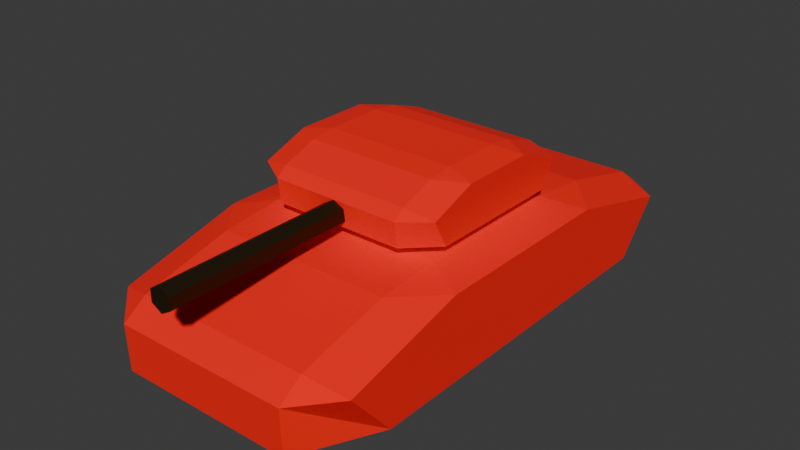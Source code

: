 # Source: TankLow.blend  (saved by Blender 4.0.36; exported with 4.5.12 LTS)
import bpy
from mathutils import Matrix  # noqa: F401  (used for matrix-valued properties, if any)

bpy.ops.wm.read_factory_settings(use_empty=True)
scene = bpy.context.scene
scene.name = 'Scene'

# ---- collections
col_collection = bpy.data.collections.new('Collection'); scene.collection.children.link(col_collection)

# ---- materials (node trees are filled in below, after node groups)
mat_body = bpy.data.materials.new('Body')
mat_body.alpha_threshold = 0.0
mat_body.use_transparent_shadow = False
mat_body.roughness = 0.5
mat_body.line_color = (0.0, 0.0, 0.0, 1.0)
mat_gun = bpy.data.materials.new('Gun')
mat_gun.use_transparent_shadow = False

# ---- node groups
ng_auto_smooth = bpy.data.node_groups.new('Auto Smooth', 'GeometryNodeTree')
_s = ng_auto_smooth.interface.new_socket(name='Geometry', in_out='OUTPUT', socket_type='NodeSocketGeometry')
_s = ng_auto_smooth.interface.new_socket(name='Geometry', in_out='INPUT', socket_type='NodeSocketGeometry')
_s = ng_auto_smooth.interface.new_socket(name='Angle', in_out='INPUT', socket_type='NodeSocketFloat')
_s.subtype = 'ANGLE'
_s.min_value = 0.0
_s.max_value = 3.142
ng_auto_smooth.is_modifier = True
_N = ng_auto_smooth.nodes; _L = ng_auto_smooth.links
n0 = _N.new('NodeGroupOutput'); n0.name = 'Group Output'; n0.location = (480, -100)
n1 = _N.new('NodeGroupInput'); n1.name = 'Group Input'; n1.location = (-420, -300)
n2 = _N.new('NodeGroupInput'); n2.name = 'Group Input.001'; n2.location = (-60, -100)
n3 = _N.new('GeometryNodeSetShadeSmooth'); n3.name = 'Set Shade Smooth'; n3.location = (120, -100)
n3.domain = 'EDGE'
n4 = _N.new('GeometryNodeSetShadeSmooth'); n4.name = 'Set Shade Smooth.001'; n4.location = (300, -100)
n5 = _N.new('GeometryNodeInputMeshEdgeAngle'); n5.name = 'Edge Angle'; n5.location = (-420, -220)
n6 = _N.new('GeometryNodeInputEdgeSmooth'); n6.name = 'Is Edge Smooth'; n6.location = (-60, -160)
n7 = _N.new('GeometryNodeInputShadeSmooth'); n7.name = 'Is Face Smooth'; n7.location = (-240, -340)
n8 = _N.new('FunctionNodeBooleanMath'); n8.name = 'Boolean Math'; n8.location = (-60, -220)
n9 = _N.new('FunctionNodeCompare'); n9.name = 'Compare'; n9.location = (-240, -180)
n9.operation = 'LESS_EQUAL'
_L.new(n5.outputs[0], n9.inputs[0])
_L.new(n4.outputs[0], n0.inputs[0])
_L.new(n1.outputs[1], n9.inputs[1])
_L.new(n9.outputs[0], n8.inputs[0])
_L.new(n7.outputs[0], n8.inputs[1])
_L.new(n2.outputs[0], n3.inputs[0])
_L.new(n6.outputs[0], n3.inputs[1])
_L.new(n3.outputs[0], n4.inputs[0])
_L.new(n8.outputs[0], n3.inputs[2])
n0.is_active_output = True

# ---- material node trees
mat_body.use_nodes = True; mat_body.node_tree.nodes.clear()
_N = mat_body.node_tree.nodes; _L = mat_body.node_tree.links
n0 = _N.new('ShaderNodeOutputMaterial'); n0.name = 'Material Output'; n0.location = (300, 300)
n1 = _N.new('ShaderNodeBsdfPrincipled'); n1.name = 'Principled BSDF'; n1.location = (10, 300)
n1.inputs[0].default_value = (1.0, 0.003303, 0.0, 1.0)
n1.inputs[2].default_value = 1.0
n1.inputs[3].default_value = 1.45
_L.new(n1.outputs[0], n0.inputs[0])
n0.is_active_output = True
mat_gun.use_nodes = True; mat_gun.node_tree.nodes.clear()
_N = mat_gun.node_tree.nodes; _L = mat_gun.node_tree.links
n0 = _N.new('ShaderNodeBsdfPrincipled'); n0.name = 'Principled BSDF'; n0.location = (10, 300)
n0.inputs[0].default_value = (0.01435, 0.007387, 0.0, 1.0)
n0.inputs[3].default_value = 1.45
n1 = _N.new('ShaderNodeOutputMaterial'); n1.name = 'Material Output'; n1.location = (300, 300)
_L.new(n0.outputs[0], n1.inputs[0])
n1.is_active_output = True

# ---- world
world_world = bpy.data.worlds.new('World'); scene.world = world_world
world_world.use_nodes = True; world_world.node_tree.nodes.clear()
_N = world_world.node_tree.nodes; _L = world_world.node_tree.links
n0 = _N.new('ShaderNodeOutputWorld'); n0.name = 'World Output'; n0.location = (300, 300)
n1 = _N.new('ShaderNodeBackground'); n1.name = 'Background'; n1.location = (10, 300)
n1.inputs[0].default_value = (0.05088, 0.05088, 0.05088, 1.0)
_L.new(n1.outputs[0], n0.inputs[0])
n0.is_active_output = True
world_world.color = (0.05088, 0.05088, 0.05088)
world_world.use_sun_shadow = False
world_world.sun_shadow_jitter_overblur = 0.0

# ---- meshes
me_cube_001 = bpy.data.meshes.new('Cube.001')
me_cube_001.from_pydata([(-1.941, -2.703, 0.2204), (-1.351, -2.703, 0.02972), (-1.351, -3.881, 0.2151), (-1.941, 2.703, 0.2204), (-1.351, 3.881, 0.2151), (-1.351, 2.703, 0.02972), (1.941, -2.703, 0.2204), (1.351, -3.881, 0.2151), (1.351, -2.703, 0.02972), (1.351, 3.881, 0.2151), (1.941, 2.703, 0.2204), (1.351, 2.703, 0.02972), (-1.941, -3.373, 1.002), (-1.351, -3.908, 0.9213), (-1.351, -3.539, 1.182), (-1.351, -1.187, 1.622), (-1.941, -1.488, 1.488), (-1.351, -2.147, 1.53), (-1.941, 1.488, 1.488), (-1.351, 1.187, 1.622), (-1.351, 2.147, 1.53), (-1.941, 3.373, 1.002), (-1.351, 3.539, 1.182), (-1.351, 3.908, 0.9213), (1.941, -1.488, 1.488), (1.351, -1.187, 1.622), (1.351, -2.147, 1.53), (1.941, -3.373, 1.002), (1.351, -3.539, 1.182), (1.351, -3.908, 0.9213), (1.941, 3.373, 1.002), (1.351, 3.908, 0.9213), (1.351, 3.539, 1.182), (1.351, 1.187, 1.622), (1.941, 1.488, 1.488), (1.351, 2.147, 1.53)], [], [(20, 35, 32, 22), (26, 17, 14, 28), (4, 23, 31, 9), (7, 29, 13, 2), (10, 30, 34, 24, 27, 6), (33, 19, 15, 25), (0, 12, 16, 18, 21, 3), (0, 1, 2), (3, 4, 5), (6, 7, 8), (9, 10, 11), (12, 13, 14), (15, 16, 17), (18, 19, 20), (21, 22, 23), (24, 25, 26), (27, 28, 29), (30, 31, 32), (33, 34, 35), (5, 1, 0, 3), (11, 5, 4, 9), (8, 11, 10, 6), (1, 8, 7, 2), (21, 18, 20, 22), (19, 33, 35, 20), (34, 30, 32, 35), (31, 23, 22, 32), (27, 24, 26, 28), (25, 15, 17, 26), (16, 12, 14, 17), (13, 29, 28, 14), (6, 27, 29, 7), (12, 0, 2, 13), (15, 19, 18, 16), (23, 4, 3, 21), (24, 34, 33, 25), (30, 10, 9, 31), (5, 11, 8, 1)])
_uv = me_cube_001.uv_layers.new(name='UVMap')
_uv.uv.foreach_set('vector', [0.617, 0.2649, 0.617, 0.4851, 0.5648, 0.4851, 0.5648, 0.2649, 0.617, 0.7649, 0.617, 0.9851, 0.5648, 0.9851, 0.5648, 0.7649, 0.3899, 0.2649, 0.5454, 0.2649, 0.5454, 0.4851, 0.3899, 0.4851, 0.3899, 0.7649, 0.5454, 0.7649, 0.5454, 0.9851, 0.3899, 0.9851, 0.3899, 0.5149, 0.5506, 0.5149, 0.6101, 0.5744, 0.6101, 0.6756, 0.5506, 0.7351, 0.3899, 0.7351, 0.6399, 0.5796, 0.8601, 0.5796, 0.8601, 0.6704, 0.6399, 0.6704, 0.3899, 0.01486, 0.5506, 0.01486, 0.6101, 0.07441, 0.6101, 0.1756, 0.5506, 0.2351, 0.3899, 0.2351, 0.125, 0.7351, 0.1399, 0.7351, 0.1399, 0.75, 0.125, 0.5149, 0.1399, 0.5, 0.1399, 0.5149, 0.375, 0.7351, 0.3601, 0.75, 0.3601, 0.7351, 0.3601, 0.5, 0.375, 0.5149, 0.3601, 0.5149, 0.5506, 1.0, 0.5454, 0.9851, 0.5567, 0.9851, 0.625, 0.07963, 0.6101, 0.07441, 0.617, 0.06021, 0.6101, 0.1756, 0.625, 0.1704, 0.617, 0.1898, 0.5506, 0.25, 0.5567, 0.2649, 0.5454, 0.2649, 0.6101, 0.6756, 0.625, 0.6704, 0.617, 0.6898, 0.5506, 0.75, 0.5567, 0.7649, 0.5454, 0.7649, 0.5506, 0.5, 0.5454, 0.4851, 0.5567, 0.4851, 0.625, 0.5796, 0.6101, 0.5744, 0.617, 0.5602, 0.1399, 0.5149, 0.1399, 0.7351, 0.125, 0.7351, 0.125, 0.5149, 0.3601, 0.5149, 0.1399, 0.5149, 0.1399, 0.5, 0.3601, 0.5, 0.3601, 0.7351, 0.3601, 0.5149, 0.3899, 0.5149, 0.3899, 0.7351, 0.1399, 0.7351, 0.3601, 0.7351, 0.3601, 0.75, 0.1399, 0.75, 0.5506, 0.2351, 0.6101, 0.1756, 0.617, 0.1898, 0.5648, 0.242, 0.625, 0.2649, 0.625, 0.4851, 0.617, 0.4851, 0.617, 0.2649, 0.6101, 0.5744, 0.5506, 0.5149, 0.5648, 0.508, 0.617, 0.5602, 0.5454, 0.4851, 0.5454, 0.2649, 0.5648, 0.2649, 0.5648, 0.4851, 0.5506, 0.7351, 0.6101, 0.6756, 0.617, 0.6898, 0.5648, 0.742, 0.625, 0.7649, 0.625, 0.9851, 0.617, 0.9851, 0.617, 0.7649, 0.6101, 0.07441, 0.5506, 0.01486, 0.5648, 0.008042, 0.617, 0.06021, 0.5454, 0.9851, 0.5454, 0.7649, 0.5648, 0.7649, 0.5648, 0.9851, 0.3899, 0.7351, 0.5506, 0.7351, 0.5454, 0.7649, 0.3899, 0.7649, 0.5506, 1.0, 0.3899, 1.0, 0.3899, 0.9851, 0.5454, 0.9851, 0.625, 0.07963, 0.625, 0.1704, 0.6101, 0.1756, 0.6101, 0.07441, 0.5454, 0.2649, 0.3899, 0.2649, 0.3899, 0.2351, 0.5506, 0.2351, 0.6101, 0.6756, 0.6101, 0.5744, 0.6399, 0.5796, 0.6399, 0.6704, 0.5506, 0.5149, 0.3899, 0.5149, 0.3899, 0.4851, 0.5454, 0.4851, 0.1399, 0.5149, 0.3601, 0.5149, 0.3601, 0.7351, 0.1399, 0.7351])
me_cube_001.materials.append(mat_body)
me_cube_001.update()
me_cylinder = bpy.data.meshes.new('Cylinder')
me_cylinder.from_pydata([(1.929e-16, 0.5002, -4.318), (1.929e-16, 0.5002, -0.8222), (0.1568, 0.4097, -4.318), (0.1568, 0.4097, -0.8222), (0.1568, 0.2287, -4.318), (0.1568, 0.2287, -0.8222), (1.929e-16, 0.1382, -4.318), (1.929e-16, 0.1382, -0.8222), (-0.1568, 0.2287, -4.318), (-0.1568, 0.2287, -0.8222), (-0.1568, 0.4097, -4.318), (-0.1568, 0.4097, -0.8222), (-1.438, 0.1258, -1.047), (-1.002, 0.0236, -1.027), (-1.001, 0.1231, -1.467), (-1.438, 0.1258, 1.101), (-1.001, 0.1231, 1.521), (-1.002, 0.0236, 1.081), (1.438, 0.1258, -1.047), (1.001, 0.1231, -1.467), (1.002, 0.0236, -1.027), (1.001, 0.1231, 1.521), (1.438, 0.1258, 1.101), (1.002, 0.0236, 1.081), (-1.438, 0.5452, -1.271), (-1.002, 0.5019, -1.517), (-1.002, 0.6416, -1.352), (-1.002, 0.8779, -0.4361), (-1.438, 0.806, -0.5519), (-1.002, 0.8283, -0.8121), (-1.438, 0.806, 0.606), (-1.002, 0.8779, 0.4902), (-1.002, 0.8283, 0.8662), (-1.438, 0.5452, 1.325), (-1.002, 0.6416, 1.406), (-1.002, 0.5019, 1.571), (1.438, 0.806, -0.5519), (1.002, 0.8779, -0.4361), (1.002, 0.8283, -0.8121), (1.438, 0.5452, -1.271), (1.002, 0.6416, -1.352), (1.002, 0.5019, -1.517), (1.438, 0.5452, 1.325), (1.002, 0.5019, 1.571), (1.002, 0.6416, 1.406), (1.002, 0.8779, 0.4902), (1.438, 0.806, 0.606), (1.002, 0.8283, 0.8662)], [], [(0, 1, 3, 2), (2, 3, 5, 4), (4, 5, 7, 6), (6, 7, 9, 8), (3, 1, 11, 9, 7, 5), (8, 9, 11, 10), (10, 11, 1, 0), (0, 2, 4, 6, 8, 10), (32, 34, 44, 47), (38, 40, 26, 29), (16, 21, 43, 35), (19, 14, 25, 41), (22, 18, 39, 36, 46, 42), (45, 37, 27, 31), (12, 15, 33, 30, 28, 24), (12, 14, 13), (15, 17, 16), (18, 20, 19), (21, 23, 22), (24, 26, 25), (27, 29, 28), (30, 32, 31), (33, 35, 34), (36, 38, 37), (39, 41, 40), (42, 44, 43), (45, 47, 46), (17, 15, 12, 13), (23, 21, 16, 17), (20, 18, 22, 23), (13, 14, 19, 20), (33, 34, 32, 30), (31, 32, 47, 45), (46, 47, 44, 42), (43, 44, 34, 35), (39, 40, 38, 36), (37, 38, 29, 27), (28, 29, 26, 24), (25, 26, 40, 41), (18, 19, 41, 39), (24, 25, 14, 12), (27, 28, 30, 31), (35, 33, 15, 16), (36, 37, 45, 46), (42, 43, 21, 22), (17, 13, 20, 23)])
me_cylinder.polygons.foreach_set('material_index', [1, 1, 1, 1, 1, 1, 1, 1, 0, 0, 0, 0, 0, 0, 0, 0, 0, 0, 0, 0, 0, 0, 0, 0, 0, 0, 0, 0, 0, 0, 0, 0, 0, 0, 0, 0, 0, 0, 0, 0, 0, 0, 0, 0, 0, 0])
_k = set([(0, 1), (0, 2), (0, 10), (1, 3), (1, 11), (2, 3), (2, 4), (3, 5), (4, 5), (4, 6), (5, 7), (6, 7), (6, 8), (7, 9), (8, 9), (8, 10), (9, 11), (10, 11), (12, 13), (12, 14), (12, 15), (12, 24), (13, 14), (13, 17), (13, 20), (14, 19), (14, 25), (15, 16), (15, 17), (15, 33), (16, 17), (16, 21), (16, 35), (17, 23), (18, 19), (18, 20), (18, 22), (18, 39), (19, 20), (19, 41), (20, 23), (21, 22), (21, 23), (21, 43), (22, 23), (22, 42), (24, 25), (24, 26), (24, 28), (25, 26), (25, 41), (26, 29), (26, 40), (27, 28), (27, 29), (27, 31), (27, 37), (28, 29), (28, 30), (29, 38), (30, 31), (30, 32), (30, 33), (31, 32), (31, 45), (32, 34), (32, 47), (33, 34), (33, 35), (34, 35), (34, 44), (35, 43), (36, 37), (36, 38), (36, 39), (36, 46), (37, 38), (37, 45), (38, 40), (39, 40), (39, 41), (40, 41), (42, 43), (42, 44), (42, 46), (43, 44), (44, 47), (45, 46), (45, 47), (46, 47)])
me_cylinder.attributes.new('sharp_edge', 'BOOLEAN', 'EDGE').data.foreach_set('value', [ (min(e.vertices), max(e.vertices)) in _k for e in me_cylinder.edges])
_uv = me_cylinder.uv_layers.new(name='UVMap')
_uv.uv.foreach_set('vector', [1.0, 0.5, 1.0, 1.0, 0.8333, 1.0, 0.8333, 0.5, 0.8333, 0.5, 0.8333, 1.0, 0.6667, 1.0, 0.6667, 0.5, 0.6667, 0.5, 0.6667, 1.0, 0.5, 1.0, 0.5, 0.5, 0.5, 0.5, 0.5, 1.0, 0.3333, 1.0, 0.3333, 0.5, 0.4578, 0.37, 0.25, 0.49, 0.04215, 0.37, 0.04215, 0.13, 0.25, 0.01, 0.4578, 0.13, 0.3333, 0.5, 0.3333, 1.0, 0.1667, 1.0, 0.1667, 0.5, 0.1667, 0.5, 0.1667, 1.0, -8.941e-08, 1.0, -8.941e-08, 0.5, 0.75, 0.49, 0.9578, 0.37, 0.9578, 0.13, 0.75, 0.01, 0.5422, 0.13, 0.5422, 0.37, 0.617, 0.2649, 0.5648, 0.2649, 0.5648, 0.4851, 0.617, 0.4851, 0.617, 0.7649, 0.5648, 0.7649, 0.5648, 0.9851, 0.617, 0.9851, 0.3899, 0.2649, 0.3899, 0.4851, 0.5454, 0.4851, 0.5454, 0.2649, 0.3899, 0.7649, 0.3899, 0.9851, 0.5454, 0.9851, 0.5454, 0.7649, 0.3899, 0.5149, 0.3899, 0.7351, 0.5506, 0.7351, 0.6101, 0.6756, 0.6101, 0.5744, 0.5506, 0.5149, 0.6399, 0.5796, 0.6399, 0.6704, 0.8601, 0.6704, 0.8601, 0.5796, 0.3899, 0.01486, 0.3899, 0.2351, 0.5506, 0.2351, 0.6101, 0.1756, 0.6101, 0.07441, 0.5506, 0.01486, 0.125, 0.7351, 0.1399, 0.75, 0.1399, 0.7351, 0.125, 0.5149, 0.1399, 0.5149, 0.1399, 0.5, 0.375, 0.7351, 0.3601, 0.7351, 0.3601, 0.75, 0.3601, 0.5, 0.3601, 0.5149, 0.375, 0.5149, 0.5506, 1.0, 0.5567, 0.9851, 0.5454, 0.9851, 0.625, 0.07963, 0.617, 0.06021, 0.6101, 0.07441, 0.6101, 0.1756, 0.617, 0.1898, 0.625, 0.1704, 0.5506, 0.25, 0.5454, 0.2649, 0.5567, 0.2649, 0.6101, 0.6756, 0.617, 0.6898, 0.625, 0.6704, 0.5506, 0.75, 0.5454, 0.7649, 0.5567, 0.7649, 0.5506, 0.5, 0.5567, 0.4851, 0.5454, 0.4851, 0.625, 0.5796, 0.617, 0.5602, 0.6101, 0.5744, 0.1399, 0.5149, 0.125, 0.5149, 0.125, 0.7351, 0.1399, 0.7351, 0.3601, 0.5149, 0.3601, 0.5, 0.1399, 0.5, 0.1399, 0.5149, 0.3601, 0.7351, 0.3899, 0.7351, 0.3899, 0.5149, 0.3601, 0.5149, 0.1399, 0.7351, 0.1399, 0.75, 0.3601, 0.75, 0.3601, 0.7351, 0.5506, 0.2351, 0.5648, 0.242, 0.617, 0.1898, 0.6101, 0.1756, 0.625, 0.2649, 0.617, 0.2649, 0.617, 0.4851, 0.625, 0.4851, 0.6101, 0.5744, 0.617, 0.5602, 0.5648, 0.508, 0.5506, 0.5149, 0.5454, 0.4851, 0.5648, 0.4851, 0.5648, 0.2649, 0.5454, 0.2649, 0.5506, 0.7351, 0.5648, 0.742, 0.617, 0.6898, 0.6101, 0.6756, 0.625, 0.7649, 0.617, 0.7649, 0.617, 0.9851, 0.625, 0.9851, 0.6101, 0.07441, 0.617, 0.06021, 0.5648, 0.008042, 0.5506, 0.01486, 0.5454, 0.9851, 0.5648, 0.9851, 0.5648, 0.7649, 0.5454, 0.7649, 0.3899, 0.7351, 0.3899, 0.7649, 0.5454, 0.7649, 0.5506, 0.7351, 0.5506, 1.0, 0.5454, 0.9851, 0.3899, 0.9851, 0.3899, 1.0, 0.625, 0.07963, 0.6101, 0.07441, 0.6101, 0.1756, 0.625, 0.1704, 0.5454, 0.2649, 0.5506, 0.2351, 0.3899, 0.2351, 0.3899, 0.2649, 0.6101, 0.6756, 0.6399, 0.6704, 0.6399, 0.5796, 0.6101, 0.5744, 0.5506, 0.5149, 0.5454, 0.4851, 0.3899, 0.4851, 0.3899, 0.5149, 0.1399, 0.5149, 0.1399, 0.7351, 0.3601, 0.7351, 0.3601, 0.5149])
me_cylinder.materials.append(mat_body)
me_cylinder.materials.append(mat_gun)
me_cylinder.update()
me_cylinder.normals_split_custom_set([tuple(v) for v in zip(*[iter([0.5, 0.866, 0.0, 0.5, 0.866, 0.0, 0.5, 0.866, 0.0, 0.5, 0.866, 0.0, 1.0, 0.0, 0.0, 1.0, 0.0, 0.0, 1.0, 0.0, 0.0, 1.0, 0.0, 0.0, 0.5, -0.866, 0.0, 0.5, -0.866, 0.0, 0.5, -0.866, 0.0, 0.5, -0.866, 0.0, -0.5, -0.866, 0.0, -0.5, -0.866, 0.0, -0.5, -0.866, 0.0, -0.5, -0.866, 0.0, 0.0, 0.0, 1.0, 0.0, 0.0, 1.0, 0.0, 0.0, 1.0, 0.0, 0.0, 1.0, 0.0, 0.0, 1.0, 0.0, 0.0, 1.0, -1.0, 0.0, 0.0, -1.0, 0.0, 0.0, -1.0, 0.0, 0.0, -1.0, 0.0, 0.0, -0.5, 0.866, 0.0, -0.5, 0.866, 0.0, -0.5, 0.866, 0.0, -0.5, 0.866, 0.0, -7.003e-07, 0.0, -1.0, -7.003e-07, 0.0, -1.0, -7.003e-07, 0.0, -1.0, -7.003e-07, 0.0, -1.0, -7.003e-07, 0.0, -1.0, -7.003e-07, 0.0, -1.0, -2.605e-08, 0.945, 0.3269, -2.605e-08, 0.945, 0.3269, -2.605e-08, 0.945, 0.3269, -2.605e-08, 0.945, 0.3269, 0.0, 0.945, -0.3269, 0.0, 0.945, -0.3269, 0.0, 0.945, -0.3269, 0.0, 0.945, -0.3269, 0.0, -0.1307, 0.9914, 0.0, -0.1307, 0.9914, 0.0, -0.1307, 0.9914, 0.0, -0.1307, 0.9914, 0.0, -0.1307, -0.9914, 0.0, -0.1307, -0.9914, 0.0, -0.1307, -0.9914, 0.0, -0.1307, -0.9914, 1.0, 0.0002115, 4.903e-12, 1.0, 0.0002115, 4.903e-12, 1.0, 0.0002115, 4.903e-12, 1.0, 0.0002115, 4.903e-12, 1.0, 0.0002115, 4.903e-12, 1.0, 0.0002115, 4.903e-12, 0.0, 1.0, 0.0, 0.0, 1.0, 0.0, 0.0, 1.0, 0.0, 0.0, 1.0, 0.0, -1.0, 0.0002114, 9.806e-12, -1.0, 0.0002114, 9.806e-12, -1.0, 0.0002114, 9.806e-12, -1.0, 0.0002114, 9.806e-12, -1.0, 0.0002114, 9.806e-12, -1.0, 0.0002114, 9.806e-12, -0.2134, -0.9529, -0.2156, -0.2134, -0.9529, -0.2156, -0.2134, -0.9529, -0.2156, -0.2134, -0.9529, 0.2156, -0.2134, -0.9529, 0.2156, -0.2134, -0.9529, 0.2156, 0.2134, -0.9529, -0.2156, 0.2134, -0.9529, -0.2156, 0.2134, -0.9529, -0.2156, 0.2134, -0.9529, 0.2156, 0.2134, -0.9529, 0.2156, 0.2134, -0.9529, 0.2156, -0.2775, 0.7339, -0.6199, -0.2775, 0.7339, -0.6199, -0.2775, 0.7339, -0.6199, -0.1275, 0.9833, -0.1295, -0.1275, 0.9833, -0.1295, -0.1275, 0.9833, -0.1295, -0.1275, 0.9833, 0.1295, -0.1275, 0.9833, 0.1295, -0.1275, 0.9833, 0.1295, -0.2775, 0.7339, 0.6199, -0.2775, 0.7339, 0.6199, -0.2775, 0.7339, 0.6199, 0.1274, 0.9833, -0.1295, 0.1274, 0.9833, -0.1295, 0.1274, 0.9833, -0.1295, 0.2775, 0.7339, -0.6199, 0.2775, 0.7339, -0.6199, 0.2775, 0.7339, -0.6199, 0.2775, 0.7339, 0.6199, 0.2775, 0.7339, 0.6199, 0.2775, 0.7339, 0.6199, 0.1275, 0.9833, 0.1295, 0.1275, 0.9833, 0.1295, 0.1275, 0.9833, 0.1295, -0.2279, -0.9737, -2.732e-08, -0.2279, -0.9737, -2.732e-08, -0.2279, -0.9737, -2.732e-08, -0.2279, -0.9737, -2.732e-08, 0.0, -0.9754, 0.2206, 0.0, -0.9754, 0.2206, 0.0, -0.9754, 0.2206, 0.0, -0.9754, 0.2206, 0.2279, -0.9737, -2.732e-08, 0.2279, -0.9737, -2.732e-08, 0.2279, -0.9737, -2.732e-08, 0.2279, -0.9737, -2.732e-08, 0.0, -0.9754, -0.2206, 0.0, -0.9754, -0.2206, 0.0, -0.9754, -0.2206, 0.0, -0.9754, -0.2206, -0.2509, 0.912, 0.3244, -0.2509, 0.912, 0.3244, -0.2509, 0.912, 0.3244, -0.2509, 0.912, 0.3244, -1.471e-08, 0.9914, 0.1306, -1.471e-08, 0.9914, 0.1306, -1.471e-08, 0.9914, 0.1306, -1.471e-08, 0.9914, 0.1306, 0.2509, 0.912, 0.3244, 0.2509, 0.912, 0.3244, 0.2509, 0.912, 0.3244, 0.2509, 0.912, 0.3244, 0.0, 0.7638, 0.6454, 0.0, 0.7638, 0.6454, 0.0, 0.7638, 0.6454, 0.0, 0.7638, 0.6454, 0.2509, 0.912, -0.3244, 0.2509, 0.912, -0.3244, 0.2509, 0.912, -0.3244, 0.2509, 0.912, -0.3244, 0.0, 0.9914, -0.1306, 0.0, 0.9914, -0.1306, 0.0, 0.9914, -0.1306, 0.0, 0.9914, -0.1306, -0.2509, 0.912, -0.3244, -0.2509, 0.912, -0.3244, -0.2509, 0.912, -0.3244, -0.2509, 0.912, -0.3244, 0.0, 0.7638, -0.6454, 0.0, 0.7638, -0.6454, 0.0, 0.7638, -0.6454, 0.0, 0.7638, -0.6454, 0.5946, -0.2607, -0.7606, 0.5946, -0.2607, -0.7606, 0.5946, -0.2607, -0.7606, 0.5946, -0.2607, -0.7606, -0.5946, -0.2607, -0.7606, -0.5946, -0.2607, -0.7606, -0.5946, -0.2607, -0.7606, -0.5946, -0.2607, -0.7606, -0.1624, 0.9867, 6.463e-08, -0.1624, 0.9867, 6.463e-08, -0.1624, 0.9867, 6.463e-08, -0.1624, 0.9867, 6.463e-08, -0.5946, -0.2607, 0.7606, -0.5946, -0.2607, 0.7606, -0.5946, -0.2607, 0.7606, -0.5946, -0.2607, 0.7606, 0.1624, 0.9867, 6.463e-08, 0.1624, 0.9867, 6.463e-08, 0.1624, 0.9867, 6.463e-08, 0.1624, 0.9867, 6.463e-08, 0.5946, -0.2607, 0.7606, 0.5946, -0.2607, 0.7606, 0.5946, -0.2607, 0.7606, 0.5946, -0.2607, 0.7606, 0.0, -1.0, -2.47e-08, 0.0, -1.0, -2.47e-08, 0.0, -1.0, -2.47e-08, 0.0, -1.0, -2.47e-08])] * 3)])
arm_armature_001 = bpy.data.armatures.new('Armature.001')  # bones are not reproduced

# ---- objects
ob_base = bpy.data.objects.new('Base', me_cube_001)
ob_head = bpy.data.objects.new('Head', me_cylinder)
ob_armature = bpy.data.objects.new('Armature', arm_armature_001)

# ---- transforms, parenting, visibility, modifiers, constraints
ob_base.parent = ob_armature
ob_base.location = (0.0, 0.0, 0.0)
_vg = ob_base.vertex_groups.new(name='Root')
_vg.add([0, 1, 2, 3, 4, 5, 6, 7, 8, 9, 10, 11, 12, 13, 14, 15, 16, 17, 18, 19, 20, 21, 22, 23, 24, 25, 26, 27, 28, 29, 30, 31, 32, 33, 34, 35], 1.0, 'REPLACE')
_vg = ob_base.vertex_groups.new(name='Turret')
_m = ob_base.modifiers.new('Armature', 'ARMATURE')
_m.object = ob_armature
_m = ob_base.modifiers.new('Auto Smooth', 'NODES')
_m.node_group = ng_auto_smooth
ob_head.parent = ob_armature
ob_head.location = (-2.22e-16, 5.96e-08, 1.658)
ob_head.rotation_euler = (1.571, -1.373e-14, 3.142)
_vg = ob_head.vertex_groups.new(name='Root')
_vg = ob_head.vertex_groups.new(name='Turret')
_vg.add([0, 1, 2, 3, 4, 5, 6, 7, 8, 9, 10, 11, 12, 13, 14, 15, 16, 17, 18, 19, 20, 21, 22, 23, 24, 25, 26, 27, 28, 29, 30, 31, 32, 33, 34, 35, 36, 37, 38, 39, 40, 41, 42, 43, 44, 45, 46, 47], 1.0, 'REPLACE')
_m = ob_head.modifiers.new('Armature', 'ARMATURE')
_m.object = ob_armature
ob_armature.location = (0.0, 0.0, 0.0)
ob_armature.show_in_front = True

# ---- collection membership
col_collection.objects.link(ob_base)
col_collection.objects.link(ob_head)
col_collection.objects.link(ob_armature)

# ---- scene / render settings (as saved in the file)
scene.frame_start = 1; scene.frame_end = 250; scene.frame_set(149)
scene.render.engine = 'BLENDER_EEVEE_NEXT'
scene.cycles.sampling_pattern = 'TABULATED_SOBOL'
bpy.context.view_layer.update()

# ---- added for rendering (the .blend has no active camera and no usable light): camera, sun
cam_auto = bpy.data.cameras.new('AutoCamera')
cam_auto.lens = 50.0
cam_auto.sensor_width = 36.0
cam_auto.clip_end = 1000.0
ob_auto_camera = bpy.data.objects.new('AutoCamera', cam_auto)
scene.collection.objects.link(ob_auto_camera)
ob_auto_camera.location = (8.72946, -10.6801, 8.26653)
ob_auto_camera.rotation_euler = (1.09748, -7.21219e-08, 0.694738)
scene.camera = ob_auto_camera
light_auto_sun = bpy.data.lights.new('AutoSun', 'SUN')
light_auto_sun.energy = 3.0
light_auto_sun.angle = 0.0523599
ob_auto_sun = bpy.data.objects.new('AutoSun', light_auto_sun)
scene.collection.objects.link(ob_auto_sun)
ob_auto_sun.rotation_euler = (0.872665, 0.174533, 0.523599)
bpy.context.view_layer.update()
